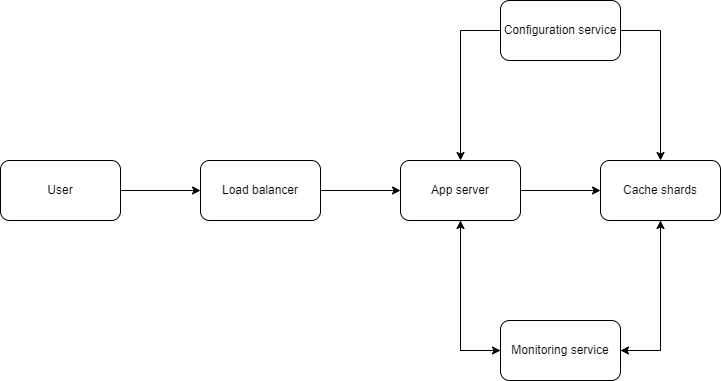

The diagram above was exported from draw.io. Its source (the exported page's mxGraphModel, read from the mxfile embedded in the PNG):
<mxGraphModel dx="882" dy="596" grid="1" gridSize="10" guides="1" tooltips="1" connect="1" arrows="1" fold="1" page="1" pageScale="1" pageWidth="850" pageHeight="1100" math="0" shadow="0">
  <root>
    <mxCell id="0" />
    <mxCell id="1" parent="0" />
    <mxCell id="zIOcq7A8q-92BS6S78Lm-7" style="edgeStyle=orthogonalEdgeStyle;rounded=0;orthogonalLoop=1;jettySize=auto;html=1;exitX=1;exitY=0.5;exitDx=0;exitDy=0;entryX=0;entryY=0.5;entryDx=0;entryDy=0;" edge="1" parent="1" source="zIOcq7A8q-92BS6S78Lm-1" target="zIOcq7A8q-92BS6S78Lm-2">
      <mxGeometry relative="1" as="geometry" />
    </mxCell>
    <mxCell id="zIOcq7A8q-92BS6S78Lm-1" value="User" style="rounded=1;whiteSpace=wrap;html=1;" vertex="1" parent="1">
      <mxGeometry x="80" y="240" width="120" height="60" as="geometry" />
    </mxCell>
    <mxCell id="zIOcq7A8q-92BS6S78Lm-8" style="edgeStyle=orthogonalEdgeStyle;rounded=0;orthogonalLoop=1;jettySize=auto;html=1;exitX=1;exitY=0.5;exitDx=0;exitDy=0;entryX=0;entryY=0.5;entryDx=0;entryDy=0;" edge="1" parent="1" source="zIOcq7A8q-92BS6S78Lm-2" target="zIOcq7A8q-92BS6S78Lm-3">
      <mxGeometry relative="1" as="geometry" />
    </mxCell>
    <mxCell id="zIOcq7A8q-92BS6S78Lm-2" value="Load balancer" style="rounded=1;whiteSpace=wrap;html=1;" vertex="1" parent="1">
      <mxGeometry x="280" y="240" width="120" height="60" as="geometry" />
    </mxCell>
    <mxCell id="zIOcq7A8q-92BS6S78Lm-9" style="edgeStyle=orthogonalEdgeStyle;rounded=0;orthogonalLoop=1;jettySize=auto;html=1;exitX=1;exitY=0.5;exitDx=0;exitDy=0;entryX=0;entryY=0.5;entryDx=0;entryDy=0;" edge="1" parent="1" source="zIOcq7A8q-92BS6S78Lm-3" target="zIOcq7A8q-92BS6S78Lm-4">
      <mxGeometry relative="1" as="geometry" />
    </mxCell>
    <mxCell id="zIOcq7A8q-92BS6S78Lm-12" style="edgeStyle=orthogonalEdgeStyle;rounded=0;orthogonalLoop=1;jettySize=auto;html=1;exitX=0.5;exitY=1;exitDx=0;exitDy=0;entryX=0;entryY=0.5;entryDx=0;entryDy=0;" edge="1" parent="1" source="zIOcq7A8q-92BS6S78Lm-3" target="zIOcq7A8q-92BS6S78Lm-5">
      <mxGeometry relative="1" as="geometry" />
    </mxCell>
    <mxCell id="zIOcq7A8q-92BS6S78Lm-3" value="App server" style="rounded=1;whiteSpace=wrap;html=1;" vertex="1" parent="1">
      <mxGeometry x="480" y="240" width="120" height="60" as="geometry" />
    </mxCell>
    <mxCell id="zIOcq7A8q-92BS6S78Lm-14" style="edgeStyle=orthogonalEdgeStyle;rounded=0;orthogonalLoop=1;jettySize=auto;html=1;exitX=0.5;exitY=1;exitDx=0;exitDy=0;entryX=1;entryY=0.5;entryDx=0;entryDy=0;" edge="1" parent="1" source="zIOcq7A8q-92BS6S78Lm-4" target="zIOcq7A8q-92BS6S78Lm-5">
      <mxGeometry relative="1" as="geometry" />
    </mxCell>
    <mxCell id="zIOcq7A8q-92BS6S78Lm-4" value="Cache shards" style="rounded=1;whiteSpace=wrap;html=1;" vertex="1" parent="1">
      <mxGeometry x="680" y="240" width="120" height="60" as="geometry" />
    </mxCell>
    <mxCell id="zIOcq7A8q-92BS6S78Lm-13" style="edgeStyle=orthogonalEdgeStyle;rounded=0;orthogonalLoop=1;jettySize=auto;html=1;exitX=1;exitY=0.5;exitDx=0;exitDy=0;entryX=0.5;entryY=1;entryDx=0;entryDy=0;" edge="1" parent="1" source="zIOcq7A8q-92BS6S78Lm-5" target="zIOcq7A8q-92BS6S78Lm-4">
      <mxGeometry relative="1" as="geometry" />
    </mxCell>
    <mxCell id="zIOcq7A8q-92BS6S78Lm-17" style="edgeStyle=orthogonalEdgeStyle;rounded=0;orthogonalLoop=1;jettySize=auto;html=1;exitX=0;exitY=0.5;exitDx=0;exitDy=0;entryX=0.5;entryY=1;entryDx=0;entryDy=0;" edge="1" parent="1" source="zIOcq7A8q-92BS6S78Lm-5" target="zIOcq7A8q-92BS6S78Lm-3">
      <mxGeometry relative="1" as="geometry" />
    </mxCell>
    <mxCell id="zIOcq7A8q-92BS6S78Lm-5" value="Monitoring service" style="rounded=1;whiteSpace=wrap;html=1;" vertex="1" parent="1">
      <mxGeometry x="580" y="400" width="120" height="60" as="geometry" />
    </mxCell>
    <mxCell id="zIOcq7A8q-92BS6S78Lm-10" style="edgeStyle=orthogonalEdgeStyle;rounded=0;orthogonalLoop=1;jettySize=auto;html=1;exitX=0;exitY=0.5;exitDx=0;exitDy=0;entryX=0.5;entryY=0;entryDx=0;entryDy=0;" edge="1" parent="1" source="zIOcq7A8q-92BS6S78Lm-6" target="zIOcq7A8q-92BS6S78Lm-3">
      <mxGeometry relative="1" as="geometry" />
    </mxCell>
    <mxCell id="zIOcq7A8q-92BS6S78Lm-11" style="edgeStyle=orthogonalEdgeStyle;rounded=0;orthogonalLoop=1;jettySize=auto;html=1;exitX=1;exitY=0.5;exitDx=0;exitDy=0;" edge="1" parent="1" source="zIOcq7A8q-92BS6S78Lm-6" target="zIOcq7A8q-92BS6S78Lm-4">
      <mxGeometry relative="1" as="geometry" />
    </mxCell>
    <mxCell id="zIOcq7A8q-92BS6S78Lm-6" value="Configuration service" style="rounded=1;whiteSpace=wrap;html=1;" vertex="1" parent="1">
      <mxGeometry x="580" y="80" width="120" height="60" as="geometry" />
    </mxCell>
  </root>
</mxGraphModel>